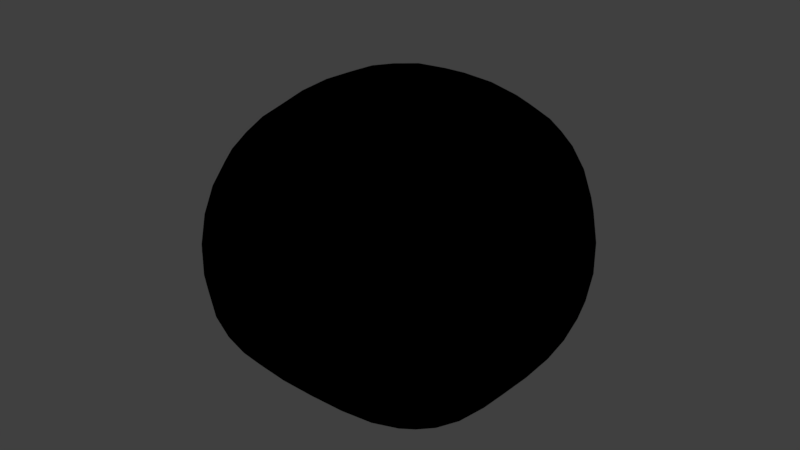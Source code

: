 # Source: slime.blend  (saved by Blender 2.79.0; exported with 4.5.12 LTS)
import bpy
from mathutils import Matrix  # noqa: F401  (used for matrix-valued properties, if any)

bpy.ops.wm.read_factory_settings(use_empty=True)
scene = bpy.context.scene
scene.name = 'Scene'

# ---- collections
col_collection_1 = bpy.data.collections.new('Collection 1'); scene.collection.children.link(col_collection_1)

# ---- materials (node trees are filled in below, after node groups)
mat_material = bpy.data.materials.new('Material')
mat_material.alpha_threshold = 0.0
mat_material.use_transparent_shadow = False
mat_material.diffuse_color = (0.03221, 0.6851, 1.0, 1.0)
mat_material.roughness = 0.5
mat_material.line_color = (0.0, 0.0, 0.0, 1.0)
mat_material_002 = bpy.data.materials.new('Material.002')
mat_material_002.alpha_threshold = 0.0
mat_material_002.use_transparent_shadow = False
mat_material_002.roughness = 0.5
mat_material_003 = bpy.data.materials.new('Material.003')
mat_material_003.alpha_threshold = 0.0
mat_material_003.use_transparent_shadow = False
mat_material_003.diffuse_color = (0.0, 0.0, 0.0, 1.0)
mat_material_003.roughness = 0.5
mat_material_001 = bpy.data.materials.new('Material.001')
mat_material_001.alpha_threshold = 0.0
mat_material_001.use_transparent_shadow = False
mat_material_001.diffuse_color = (0.01495, 0.2668, 0.3844, 1.0)
mat_material_001.specular_color = (0.0319, 0.6867, 1.0)
mat_material_001.roughness = 0.5

# ---- material node trees

# ---- world
world_world = bpy.data.worlds.new('World'); scene.world = world_world
world_world.color = (0.05088, 0.05088, 0.05088)
world_world.use_sun_shadow = False
world_world.sun_shadow_jitter_overblur = 0.0
world_world.cycles.sampling_method = 'MANUAL'

# ---- meshes
me_cube_007 = bpy.data.meshes.new('Cube.007')
me_cube_007.from_pydata([(0.5542, -0.5762, -1.346), (0.5538, -1.871, -1.346), (0.0, -1.224, -1.538), (0.4817, -0.618, -0.1884), (0.4761, -1.812, -0.1958), (0.0, -1.218, 0.1054), (0.7718, -1.221, -0.7414), (0.6214, -0.4879, -0.7496), (0.6188, -1.954, -0.7521), (0.5236, -1.214, -0.1078), (0.6036, -1.224, -1.408), (0.0, -0.5542, -1.357), (0.0, -1.893, -1.357), (0.0, -0.5827, -0.1054), (0.0, -1.855, -0.1108), (0.0, -0.3344, -0.7274), (0.0, -2.11, -0.729)], [], [(3, 13, 5, 9), (6, 9, 4, 8), (7, 3, 9, 6), (0, 7, 6, 10), (0, 10, 2, 11), (10, 6, 8, 1), (1, 8, 16, 12), (3, 7, 15, 13), (7, 0, 11, 15), (8, 4, 14, 16), (9, 5, 14, 4), (10, 1, 12, 2)])
me_cube_007.polygons.foreach_set('material_index', [1, 1, 1, 1, 1, 1, 1, 1, 1, 1, 1, 1])
me_cube_007.materials.append(mat_material)
me_cube_007.materials.append(mat_material_002)
me_cube_007.use_remesh_preserve_volume = False
me_cube_007.use_remesh_preserve_attributes = False
me_cube_007.use_mirror_vertex_groups = False
me_cube_007.update()
me_cube_006 = bpy.data.meshes.new('Cube.006')
me_cube_006.from_pydata([(0.7605, 0.7565, -0.7372), (0.7605, -0.7565, -0.7371), (0.0, 3.987e-08, -0.8867), (0.6495, 0.6796, 0.6048), (0.6391, -0.6557, 0.593), (0.0, 0.003644, 0.9495), (1.012, 0.001819, -0.00619), (0.8587, 0.8627, -0.02193), (0.856, -0.8586, -0.02395), (0.6934, 0.01219, 0.692), (0.7954, -5.482e-05, -0.7811), (0.0, 0.7541, -0.7305), (0.0, -0.754, -0.7302), (0.0, 0.7216, 0.7136), (0.0, -0.7117, 0.7068), (0.0, 0.9995, 0.000939), (0.0, -0.9979, 0.0007004)], [], [(3, 9, 5, 13), (6, 8, 4, 9), (7, 6, 9, 3), (0, 10, 6, 7), (0, 11, 2, 10), (10, 1, 8, 6), (1, 12, 16, 8), (3, 13, 15, 7), (7, 15, 11, 0), (8, 16, 14, 4), (9, 4, 14, 5), (10, 2, 12, 1)])
me_cube_006.materials.append(mat_material_003)
me_cube_006.use_remesh_preserve_volume = False
me_cube_006.use_remesh_preserve_attributes = False
me_cube_006.use_mirror_vertex_groups = False
me_cube_006.update()
me_cube_005 = bpy.data.meshes.new('Cube.005')
me_cube_005.from_pydata([(0.1227, -0.9723, -0.117), (0.1111, -0.9744, -0.08172), (0.7403, -0.7775, -0.09093), (0.7297, -0.7794, -0.05895), (0.3789, -0.9502, -0.09833), (0.361, -0.95, -0.04536), (0.5731, -0.8936, -0.04504), (0.5839, -0.8937, -0.077), (0.1299, -0.9717, -0.1205), (0.1089, -0.9729, -0.09758), (0.3207, -0.9542, -0.0179), (0.2891, -0.956, 0.01653), (0.1353, -0.9765, -0.1103), (0.1396, -0.9761, -0.09355), (0.2403, -0.9626, -0.1684), (0.2467, -0.9621, -0.1431)], [], [(14, 15, 13, 12), (10, 11, 9, 8), (4, 5, 1, 0), (6, 7, 2, 3), (5, 4, 7, 6)])
me_cube_005.materials.append(mat_material_003)
me_cube_005.use_remesh_preserve_volume = False
me_cube_005.use_remesh_preserve_attributes = False
me_cube_005.use_mirror_vertex_groups = False
me_cube_005.update()
me_cube_002 = bpy.data.meshes.new('Cube.002')
me_cube_002.from_pydata([(0.668, -0.2808, -1.621), (0.6673, -2.169, -1.622), (0.0, -1.225, -1.902), (0.5622, -0.3418, 0.0665), (0.554, -2.082, 0.05574), (0.0, -1.217, 0.495), (0.9853, -1.221, -0.74), (0.766, -0.1519, -0.752), (0.7621, -2.291, -0.7556), (0.6233, -1.211, 0.1841), (0.74, -1.225, -1.712), (0.0, -0.2487, -1.638), (0.0, -2.202, -1.638), (0.0, -0.2902, 0.1876), (0.0, -2.146, 0.1796), (0.0, 0.07186, -0.7196), (0.0, -2.518, -0.7219)], [], [(3, 9, 5, 13), (6, 8, 4, 9), (7, 6, 9, 3), (0, 10, 6, 7), (0, 11, 2, 10), (10, 1, 8, 6), (1, 12, 16, 8), (3, 13, 15, 7), (7, 15, 11, 0), (8, 16, 14, 4), (9, 4, 14, 5), (10, 2, 12, 1)])
me_cube_002.polygons.foreach_set('material_index', [1, 1, 1, 1, 1, 1, 1, 1, 1, 1, 1, 1])
me_cube_002.materials.append(mat_material)
me_cube_002.materials.append(mat_material_002)
me_cube_002.use_remesh_preserve_volume = False
me_cube_002.use_remesh_preserve_attributes = False
me_cube_002.use_mirror_vertex_groups = False
me_cube_002.update()
me_cube_001 = bpy.data.meshes.new('Cube.001')
me_cube_001.from_pydata([(0.7738, 0.9031, -0.9877), (0.7732, -0.9203, -0.9883), (0.0, -0.009115, -1.235), (0.6642, 0.8414, 0.5675), (0.6558, -0.8322, 0.5563), (0.0, 0.0003736, 0.823), (1.105, -0.004423, -0.1787), (0.8733, 1.024, -0.1896), (0.8694, -1.034, -0.194), (0.7286, 0.005863, 0.676), (0.8498, -0.008722, -1.069), (0.0, 0.9281, -0.997), (0.0, -0.9459, -0.9973), (0.0, 0.8862, 0.6832), (0.0, -0.8887, 0.6748), (0.0, 1.231, -0.1552), (0.0, -1.245, -0.1584), (0.5762, 0.5685, 0.6883), (0.5754, -0.5645, 0.6867), (0.0, 0.001527, 0.5966), (0.3419, 0.5511, 2.066), (0.2986, -0.5333, 2.059), (0.0, 0.0086, 2.415), (0.4597, -0.01333, 1.376), (0.4283, 0.6494, 1.378), (0.4329, -0.6397, 1.374), (0.3248, 0.009823, 2.168), (0.5797, 0.002176, 0.6876), (0.0, 0.6089, 0.6506), (0.0, -0.6059, 0.6492), (0.0, 0.5928, 2.155), (0.0, -0.5781, 2.149), (0.0, 0.8104, 1.403), (0.0, -0.8028, 1.398)], [], [(3, 9, 5, 13), (6, 8, 4, 9), (7, 6, 9, 3), (0, 10, 6, 7), (0, 11, 2, 10), (10, 1, 8, 6), (1, 12, 16, 8), (3, 13, 15, 7), (7, 15, 11, 0), (8, 16, 14, 4), (9, 4, 14, 5), (10, 2, 12, 1), (20, 26, 22, 30), (23, 25, 21, 26), (24, 23, 26, 20), (17, 27, 23, 24), (17, 28, 19, 27), (27, 18, 25, 23), (18, 29, 33, 25), (20, 30, 32, 24), (24, 32, 28, 17), (25, 33, 31, 21), (26, 21, 31, 22), (27, 19, 29, 18)])
me_cube_001.polygons.foreach_set('material_index', [1, 1, 1, 1, 1, 1, 1, 1, 1, 1, 1, 1, 1, 1, 1, 1, 1, 1, 1, 1, 1, 1, 1, 1])
me_cube_001.materials.append(mat_material)
me_cube_001.materials.append(mat_material_001)
me_cube_001.use_remesh_preserve_volume = False
me_cube_001.use_remesh_preserve_attributes = False
me_cube_001.use_mirror_vertex_groups = False
me_cube_001.update()
me_cube = bpy.data.meshes.new('Cube')
me_cube.from_pydata([(0.7605, 0.7565, -0.7372), (0.7605, -0.7565, -0.7371), (0.0, 3.987e-08, -0.8867), (0.6495, 0.6796, 0.6048), (0.6391, -0.6557, 0.593), (0.0, 0.003644, 0.9495), (1.012, 0.001819, -0.00619), (0.8587, 0.8627, -0.02193), (0.856, -0.8586, -0.02395), (0.6934, 0.01219, 0.692), (0.7954, -5.482e-05, -0.7811), (0.0, 0.7541, -0.7305), (0.0, -0.754, -0.7302), (0.0, 0.7216, 0.7136), (0.0, -0.7117, 0.7068), (0.0, 0.9995, 0.000939), (0.0, -0.9979, 0.0007004)], [], [(3, 9, 5, 13), (6, 8, 4, 9), (7, 6, 9, 3), (0, 10, 6, 7), (0, 11, 2, 10), (10, 1, 8, 6), (1, 12, 16, 8), (3, 13, 15, 7), (7, 15, 11, 0), (8, 16, 14, 4), (9, 4, 14, 5), (10, 2, 12, 1)])
me_cube.materials.append(mat_material)
me_cube.use_remesh_preserve_volume = False
me_cube.use_remesh_preserve_attributes = False
me_cube.use_mirror_vertex_groups = False
me_cube.update()

# ---- objects
ob_cube_005 = bpy.data.objects.new('Cube.005', me_cube_007)
ob_cube_004 = bpy.data.objects.new('Cube.004', me_cube_006)
ob_cube_003 = bpy.data.objects.new('Cube.003', me_cube_005)
ob_cube_002 = bpy.data.objects.new('Cube.002', me_cube_002)
ob_cube_001 = bpy.data.objects.new('Cube.001', me_cube_001)
ob_cube = bpy.data.objects.new('Cube', me_cube)

# ---- transforms, parenting, visibility, modifiers, constraints
ob_cube_005.location = (-0.7158, 0.09046, 0.0803)
ob_cube_005.rotation_euler = (8.645e-09, 0.03469, 7.838e-09)
ob_cube_005.scale = (0.2217, 0.2218, 0.1554)
ob_cube_005.lock_rotations_4d = False
ob_cube_005.empty_display_type = 'ARROWS'
ob_cube_005.lineart.crease_threshold = 0.0
_m = ob_cube_005.modifiers.new('Mirror', 'MIRROR')
_m.use_clip = True
_m = ob_cube_005.modifiers.new('Subsurf', 'SUBSURF')
_m.uv_smooth = 'PRESERVE_CORNERS'
_m.quality = 2
_m.levels = 2
_m.show_only_control_edges = False
ob_cube_004.location = (0.0, 0.0, 0.0)
ob_cube_004.scale = (1.018, 1.018, 1.018)
ob_cube_004.lock_rotations_4d = False
ob_cube_004.empty_display_type = 'ARROWS'
ob_cube_004.lineart.crease_threshold = 0.0
_m = ob_cube_004.modifiers.new('Mirror', 'MIRROR')
_m.use_clip = True
_m = ob_cube_004.modifiers.new('Subsurf', 'SUBSURF')
_m.uv_smooth = 'PRESERVE_CORNERS'
_m.quality = 2
_m.levels = 2
_m.show_only_control_edges = False
ob_cube_003.location = (0.0, 0.1022, 0.0)
ob_cube_003.lineart.crease_threshold = 0.0
_m = ob_cube_003.modifiers.new('Mirror', 'MIRROR')
_m = ob_cube_003.modifiers.new('Subsurf', 'SUBSURF')
_m.uv_smooth = 'PRESERVE_CORNERS'
_m.quality = 2
_m.show_only_control_edges = False
ob_cube_002.location = (-0.2915, 0.09046, 0.6114)
ob_cube_002.rotation_euler = (3.445e-08, 0.6502, 1.022e-07)
ob_cube_002.scale = (0.2015, 0.2015, 0.2878)
ob_cube_002.lock_rotations_4d = False
ob_cube_002.empty_display_type = 'ARROWS'
ob_cube_002.lineart.crease_threshold = 0.0
_m = ob_cube_002.modifiers.new('Mirror', 'MIRROR')
_m.use_clip = True
_m = ob_cube_002.modifiers.new('Subsurf', 'SUBSURF')
_m.uv_smooth = 'PRESERVE_CORNERS'
_m.quality = 2
_m.levels = 2
_m.show_only_control_edges = False
ob_cube_001.location = (0.01065, 0.0, -0.2884)
ob_cube_001.scale = (0.6581, 0.6581, 0.4058)
ob_cube_001.lock_rotations_4d = False
ob_cube_001.empty_display_type = 'ARROWS'
ob_cube_001.lineart.crease_threshold = 0.0
_m = ob_cube_001.modifiers.new('Mirror', 'MIRROR')
_m.use_clip = True
_m = ob_cube_001.modifiers.new('Subsurf', 'SUBSURF')
_m.uv_smooth = 'PRESERVE_CORNERS'
_m.quality = 2
_m.levels = 2
_m.show_only_control_edges = False
ob_cube.location = (0.0, 0.0, 0.0)
ob_cube.lock_rotations_4d = False
ob_cube.empty_display_type = 'ARROWS'
ob_cube.lineart.crease_threshold = 0.0
_m = ob_cube.modifiers.new('Mirror', 'MIRROR')
_m.use_clip = True
_m = ob_cube.modifiers.new('Subsurf', 'SUBSURF')
_m.uv_smooth = 'PRESERVE_CORNERS'
_m.quality = 2
_m.levels = 2
_m.show_only_control_edges = False

# ---- collection membership
col_collection_1.objects.link(ob_cube_005)
col_collection_1.objects.link(ob_cube_004)
col_collection_1.objects.link(ob_cube_003)
col_collection_1.objects.link(ob_cube_002)
col_collection_1.objects.link(ob_cube_001)
col_collection_1.objects.link(ob_cube)

# ---- scene / render settings (as saved in the file)
scene.frame_start = 1; scene.frame_end = 250; scene.frame_set(1)
scene.render.engine = 'BLENDER_EEVEE_NEXT'
scene.render.resolution_percentage = 50
scene.render.dither_intensity = 0.0
scene.cycles.use_denoising = False
scene.cycles.samples = 128
scene.cycles.sampling_pattern = 'TABULATED_SOBOL'
scene.cycles.use_adaptive_sampling = False
scene.cycles.use_light_tree = False
scene.cycles.blur_glossy = 0.0
scene.cycles.sample_clamp_indirect = 0.0
scene.view_settings.view_transform = 'Standard'
bpy.context.view_layer.update()

# ---- added for rendering (the .blend has no active camera and no usable light): camera, sun
cam_auto = bpy.data.cameras.new('AutoCamera')
cam_auto.lens = 50.0
cam_auto.sensor_width = 36.0
cam_auto.clip_end = 1000.0
ob_auto_camera = bpy.data.objects.new('AutoCamera', cam_auto)
scene.collection.objects.link(ob_auto_camera)
ob_auto_camera.location = (3.18683, -3.82337, 2.58141)
ob_auto_camera.rotation_euler = (1.09748, -7.21219e-08, 0.694738)
scene.camera = ob_auto_camera
light_auto_sun = bpy.data.lights.new('AutoSun', 'SUN')
light_auto_sun.energy = 3.0
light_auto_sun.angle = 0.0523599
ob_auto_sun = bpy.data.objects.new('AutoSun', light_auto_sun)
scene.collection.objects.link(ob_auto_sun)
ob_auto_sun.rotation_euler = (0.872665, 0.174533, 0.523599)
bpy.context.view_layer.update()
